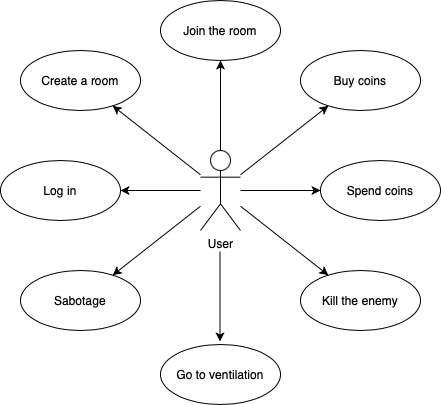

The diagram above was exported from draw.io. Its source (the exported page's mxGraphModel, read from the mxfile embedded in the PNG):
<mxGraphModel dx="946" dy="645" grid="1" gridSize="10" guides="1" tooltips="1" connect="1" arrows="1" fold="1" page="1" pageScale="1" pageWidth="827" pageHeight="1169" math="0" shadow="0">
  <root>
    <mxCell id="0" />
    <mxCell id="1" parent="0" />
    <mxCell id="NyLI0FuQA-J0Sc6Py7D1-1" value="User" style="shape=umlActor;verticalLabelPosition=bottom;verticalAlign=top;html=1;outlineConnect=0;" vertex="1" parent="1">
      <mxGeometry x="660" y="380" width="40" height="80" as="geometry" />
    </mxCell>
    <mxCell id="NyLI0FuQA-J0Sc6Py7D1-2" value="Create a room" style="ellipse;whiteSpace=wrap;html=1;verticalAlign=middle;" vertex="1" parent="1">
      <mxGeometry x="480" y="280" width="120" height="60" as="geometry" />
    </mxCell>
    <mxCell id="NyLI0FuQA-J0Sc6Py7D1-3" value="" style="endArrow=classic;html=1;curved=1;" edge="1" parent="1" source="NyLI0FuQA-J0Sc6Py7D1-1" target="NyLI0FuQA-J0Sc6Py7D1-2">
      <mxGeometry width="50" height="50" relative="1" as="geometry">
        <mxPoint x="910" y="300" as="sourcePoint" />
        <mxPoint x="960" y="250" as="targetPoint" />
      </mxGeometry>
    </mxCell>
    <mxCell id="NyLI0FuQA-J0Sc6Py7D1-4" value="Log in" style="ellipse;whiteSpace=wrap;html=1;verticalAlign=middle;" vertex="1" parent="1">
      <mxGeometry x="460" y="390" width="120" height="60" as="geometry" />
    </mxCell>
    <mxCell id="NyLI0FuQA-J0Sc6Py7D1-5" value="" style="endArrow=classic;html=1;curved=1;" edge="1" parent="1" source="NyLI0FuQA-J0Sc6Py7D1-1" target="NyLI0FuQA-J0Sc6Py7D1-4">
      <mxGeometry width="50" height="50" relative="1" as="geometry">
        <mxPoint x="670" y="367.6470588235295" as="sourcePoint" />
        <mxPoint x="795.4980363964999" y="227.38454755685325" as="targetPoint" />
      </mxGeometry>
    </mxCell>
    <mxCell id="NyLI0FuQA-J0Sc6Py7D1-6" value="" style="endArrow=classic;html=1;curved=1;" edge="1" parent="1" source="NyLI0FuQA-J0Sc6Py7D1-1" target="NyLI0FuQA-J0Sc6Py7D1-8">
      <mxGeometry width="50" height="50" relative="1" as="geometry">
        <mxPoint x="870" y="540.2670588235296" as="sourcePoint" />
        <mxPoint x="995.4980363964999" y="400.00454755685325" as="targetPoint" />
      </mxGeometry>
    </mxCell>
    <mxCell id="NyLI0FuQA-J0Sc6Py7D1-7" value="" style="endArrow=classic;html=1;curved=1;" edge="1" parent="1" source="NyLI0FuQA-J0Sc6Py7D1-1" target="NyLI0FuQA-J0Sc6Py7D1-9">
      <mxGeometry width="50" height="50" relative="1" as="geometry">
        <mxPoint x="900" y="570.2670588235296" as="sourcePoint" />
        <mxPoint x="1025.4980363964999" y="430.00454755685325" as="targetPoint" />
      </mxGeometry>
    </mxCell>
    <mxCell id="NyLI0FuQA-J0Sc6Py7D1-8" value="Join the room" style="ellipse;whiteSpace=wrap;html=1;verticalAlign=middle;" vertex="1" parent="1">
      <mxGeometry x="620" y="230" width="120" height="60" as="geometry" />
    </mxCell>
    <mxCell id="NyLI0FuQA-J0Sc6Py7D1-9" value="Sabotage" style="ellipse;whiteSpace=wrap;html=1;verticalAlign=middle;" vertex="1" parent="1">
      <mxGeometry x="480" y="500" width="120" height="60" as="geometry" />
    </mxCell>
    <mxCell id="NyLI0FuQA-J0Sc6Py7D1-10" value="" style="endArrow=classic;html=1;curved=1;" edge="1" parent="1" source="NyLI0FuQA-J0Sc6Py7D1-1" target="NyLI0FuQA-J0Sc6Py7D1-11">
      <mxGeometry width="50" height="50" relative="1" as="geometry">
        <mxPoint x="900" y="129.99705882352964" as="sourcePoint" />
        <mxPoint x="1025.4980363964999" y="-10.265452443146842" as="targetPoint" />
      </mxGeometry>
    </mxCell>
    <mxCell id="NyLI0FuQA-J0Sc6Py7D1-11" value="Buy coins" style="ellipse;whiteSpace=wrap;html=1;verticalAlign=middle;" vertex="1" parent="1">
      <mxGeometry x="760" y="280" width="120" height="60" as="geometry" />
    </mxCell>
    <mxCell id="NyLI0FuQA-J0Sc6Py7D1-12" value="Spend coins" style="ellipse;whiteSpace=wrap;html=1;verticalAlign=middle;" vertex="1" parent="1">
      <mxGeometry x="780" y="390" width="120" height="60" as="geometry" />
    </mxCell>
    <mxCell id="NyLI0FuQA-J0Sc6Py7D1-13" value="" style="endArrow=classic;html=1;curved=1;" edge="1" parent="1" source="NyLI0FuQA-J0Sc6Py7D1-1" target="NyLI0FuQA-J0Sc6Py7D1-12">
      <mxGeometry width="50" height="50" relative="1" as="geometry">
        <mxPoint x="710" y="430" as="sourcePoint" />
        <mxPoint x="790" y="430" as="targetPoint" />
      </mxGeometry>
    </mxCell>
    <mxCell id="NyLI0FuQA-J0Sc6Py7D1-14" value="Kill the enemy" style="ellipse;whiteSpace=wrap;html=1;verticalAlign=middle;" vertex="1" parent="1">
      <mxGeometry x="760" y="500" width="120" height="60" as="geometry" />
    </mxCell>
    <mxCell id="NyLI0FuQA-J0Sc6Py7D1-15" value="" style="endArrow=classic;html=1;curved=1;" edge="1" parent="1" source="NyLI0FuQA-J0Sc6Py7D1-1" target="NyLI0FuQA-J0Sc6Py7D1-14">
      <mxGeometry width="50" height="50" relative="1" as="geometry">
        <mxPoint x="710" y="445.7142857142858" as="sourcePoint" />
        <mxPoint x="797.7874704684145" y="514.69015536804" as="targetPoint" />
      </mxGeometry>
    </mxCell>
    <mxCell id="hgHqmdWi7CdClifduCEW-2" value="Go to ventilation" style="ellipse;whiteSpace=wrap;html=1;verticalAlign=middle;" vertex="1" parent="1">
      <mxGeometry x="620" y="574" width="120" height="60" as="geometry" />
    </mxCell>
    <mxCell id="hgHqmdWi7CdClifduCEW-4" value="" style="endArrow=classic;html=1;curved=1;" edge="1" parent="1">
      <mxGeometry width="50" height="50" relative="1" as="geometry">
        <mxPoint x="679.5" y="481" as="sourcePoint" />
        <mxPoint x="679.5" y="571" as="targetPoint" />
      </mxGeometry>
    </mxCell>
  </root>
</mxGraphModel>